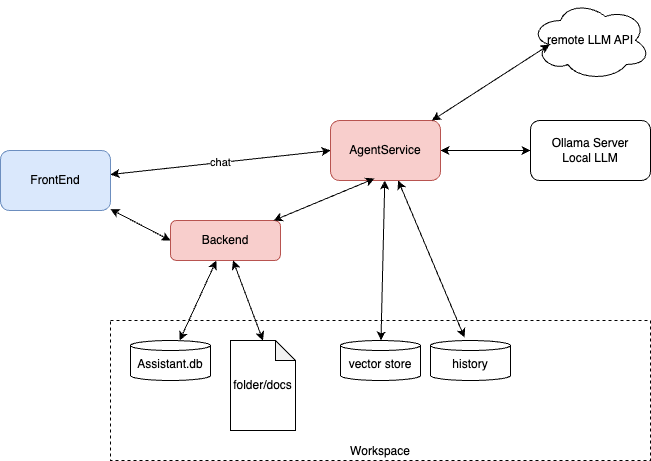

The diagram above was exported from draw.io. Its source (the exported page's mxGraphModel, read from the mxfile embedded in the PNG):
<mxGraphModel dx="1090" dy="1595" grid="1" gridSize="10" guides="1" tooltips="1" connect="1" arrows="1" fold="1" page="1" pageScale="1" pageWidth="850" pageHeight="1100" math="0" shadow="0">
  <root>
    <mxCell id="0" />
    <mxCell id="1" parent="0" />
    <mxCell id="16" value="Workspace" style="rounded=0;whiteSpace=wrap;html=1;dashed=1;verticalAlign=bottom;" vertex="1" parent="1">
      <mxGeometry x="180" y="230" width="540" height="140" as="geometry" />
    </mxCell>
    <mxCell id="4" value="chat" style="edgeStyle=none;html=1;entryX=0;entryY=0.5;entryDx=0;entryDy=0;startArrow=classic;startFill=1;" edge="1" parent="1" source="2" target="3">
      <mxGeometry relative="1" as="geometry" />
    </mxCell>
    <mxCell id="11" style="edgeStyle=none;html=1;entryX=0;entryY=0.5;entryDx=0;entryDy=0;startArrow=classic;startFill=1;" edge="1" parent="1" source="2" target="9">
      <mxGeometry relative="1" as="geometry" />
    </mxCell>
    <mxCell id="2" value="FrontEnd" style="rounded=1;whiteSpace=wrap;html=1;fillColor=#dae8fc;strokeColor=#6c8ebf;" vertex="1" parent="1">
      <mxGeometry x="70" y="60" width="110" height="60" as="geometry" />
    </mxCell>
    <mxCell id="8" style="edgeStyle=none;html=1;entryX=0;entryY=0.5;entryDx=0;entryDy=0;startArrow=classic;startFill=1;" edge="1" parent="1" source="3" target="6">
      <mxGeometry relative="1" as="geometry" />
    </mxCell>
    <mxCell id="17" style="edgeStyle=none;html=1;startArrow=classic;startFill=1;" edge="1" parent="1" source="3" target="14">
      <mxGeometry relative="1" as="geometry" />
    </mxCell>
    <mxCell id="3" value="AgentService" style="rounded=1;whiteSpace=wrap;html=1;fillColor=#f8cecc;strokeColor=#b85450;" vertex="1" parent="1">
      <mxGeometry x="400" y="30" width="110" height="60" as="geometry" />
    </mxCell>
    <mxCell id="5" value="remote LLM API" style="ellipse;shape=cloud;whiteSpace=wrap;html=1;" vertex="1" parent="1">
      <mxGeometry x="600" y="-90" width="120" height="80" as="geometry" />
    </mxCell>
    <mxCell id="6" value="Ollama Server&lt;div&gt;Local LLM&lt;/div&gt;" style="rounded=1;whiteSpace=wrap;html=1;" vertex="1" parent="1">
      <mxGeometry x="600" y="30" width="120" height="60" as="geometry" />
    </mxCell>
    <mxCell id="7" style="edgeStyle=none;html=1;entryX=0.16;entryY=0.55;entryDx=0;entryDy=0;entryPerimeter=0;startArrow=classic;startFill=1;" edge="1" parent="1" source="3" target="5">
      <mxGeometry relative="1" as="geometry" />
    </mxCell>
    <mxCell id="9" value="Backend" style="rounded=1;whiteSpace=wrap;html=1;fillColor=#f8cecc;strokeColor=#b85450;" vertex="1" parent="1">
      <mxGeometry x="240" y="130" width="110" height="40" as="geometry" />
    </mxCell>
    <mxCell id="20" style="edgeStyle=none;html=1;startArrow=classic;startFill=1;" edge="1" parent="1" source="10" target="9">
      <mxGeometry relative="1" as="geometry" />
    </mxCell>
    <mxCell id="10" value="Assistant.db" style="shape=cylinder3;whiteSpace=wrap;html=1;boundedLbl=1;backgroundOutline=1;size=5;" vertex="1" parent="1">
      <mxGeometry x="200" y="250" width="80" height="40" as="geometry" />
    </mxCell>
    <mxCell id="12" style="edgeStyle=none;html=1;entryX=0.4;entryY=0.967;entryDx=0;entryDy=0;entryPerimeter=0;startArrow=classic;startFill=1;" edge="1" parent="1" source="9" target="3">
      <mxGeometry relative="1" as="geometry" />
    </mxCell>
    <mxCell id="13" value="history" style="shape=cylinder3;whiteSpace=wrap;html=1;boundedLbl=1;backgroundOutline=1;size=5;" vertex="1" parent="1">
      <mxGeometry x="500" y="250" width="80" height="40" as="geometry" />
    </mxCell>
    <mxCell id="14" value="vector store" style="shape=cylinder3;whiteSpace=wrap;html=1;boundedLbl=1;backgroundOutline=1;size=5;" vertex="1" parent="1">
      <mxGeometry x="410" y="250" width="80" height="40" as="geometry" />
    </mxCell>
    <mxCell id="15" value="folder/docs" style="shape=note;whiteSpace=wrap;html=1;backgroundOutline=1;darkOpacity=0.05;size=20;" vertex="1" parent="1">
      <mxGeometry x="300" y="250" width="65" height="90" as="geometry" />
    </mxCell>
    <mxCell id="18" style="edgeStyle=none;html=1;entryX=0.425;entryY=-0.075;entryDx=0;entryDy=0;entryPerimeter=0;startArrow=classic;startFill=1;" edge="1" parent="1" source="3" target="13">
      <mxGeometry relative="1" as="geometry" />
    </mxCell>
    <mxCell id="19" style="edgeStyle=none;html=1;entryX=0.5;entryY=0;entryDx=0;entryDy=0;entryPerimeter=0;startArrow=classic;startFill=1;" edge="1" parent="1" source="9" target="15">
      <mxGeometry relative="1" as="geometry" />
    </mxCell>
  </root>
</mxGraphModel>